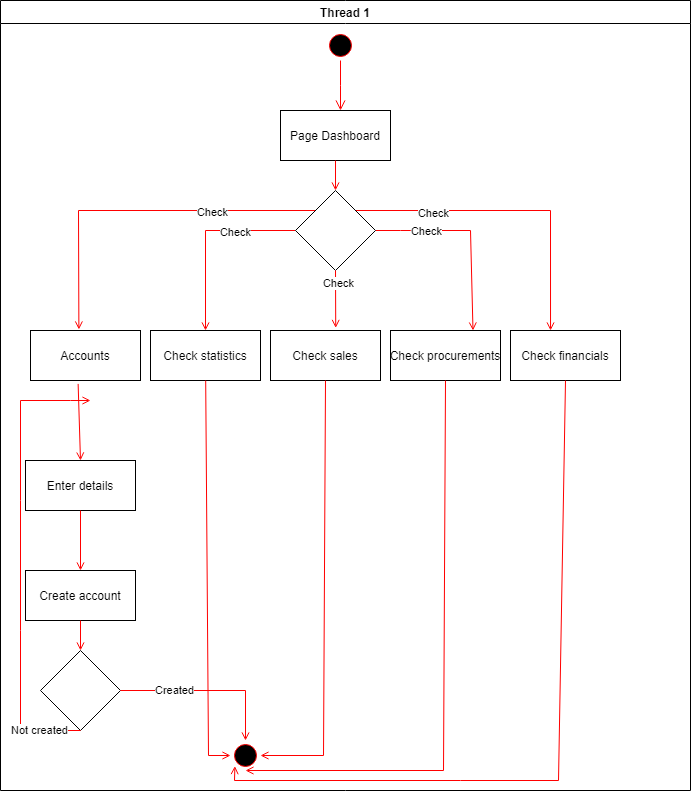

The diagram above was exported from draw.io. Its source (the exported page's mxGraphModel, read from the mxfile embedded in the PNG):
<mxGraphModel dx="1278" dy="552" grid="1" gridSize="10" guides="1" tooltips="1" connect="1" arrows="1" fold="1" page="1" pageScale="1" pageWidth="1169" pageHeight="826" background="#ffffff" math="0" shadow="0">
  <root>
    <mxCell id="0" />
    <mxCell id="1" parent="0" />
    <mxCell id="2" value="Thread 1" style="swimlane;whiteSpace=wrap" parent="1" vertex="1">
      <mxGeometry x="60" y="260" width="690" height="790" as="geometry" />
    </mxCell>
    <mxCell id="5" value="" style="ellipse;shape=startState;fillColor=#000000;strokeColor=#ff0000;" parent="2" vertex="1">
      <mxGeometry x="325" y="30" width="30" height="30" as="geometry" />
    </mxCell>
    <mxCell id="6" value="" style="edgeStyle=elbowEdgeStyle;elbow=horizontal;verticalAlign=bottom;endArrow=open;endSize=8;strokeColor=#FF0000;endFill=1;rounded=0" parent="2" source="5" target="7" edge="1">
      <mxGeometry x="100" y="40" as="geometry">
        <mxPoint x="115" y="110" as="targetPoint" />
      </mxGeometry>
    </mxCell>
    <mxCell id="7" value="Page Dashboard" style="" parent="2" vertex="1">
      <mxGeometry x="280" y="110" width="110" height="50" as="geometry" />
    </mxCell>
    <mxCell id="8" value="Check statistics" style="" parent="2" vertex="1">
      <mxGeometry x="150" y="330" width="110" height="50" as="geometry" />
    </mxCell>
    <mxCell id="11" value="" style="endArrow=open;strokeColor=#FF0000;endFill=1;rounded=0" parent="2" source="8" target="hM1_TX2voi4TfQF73AAS-41" edge="1">
      <mxGeometry relative="1" as="geometry">
        <mxPoint x="250" y="710" as="targetPoint" />
        <Array as="points">
          <mxPoint x="208" y="755" />
        </Array>
      </mxGeometry>
    </mxCell>
    <mxCell id="hM1_TX2voi4TfQF73AAS-41" value="" style="ellipse;shape=startState;fillColor=#000000;strokeColor=#ff0000;direction=south;" parent="2" vertex="1">
      <mxGeometry x="230" y="740" width="30" height="30" as="geometry" />
    </mxCell>
    <mxCell id="hM1_TX2voi4TfQF73AAS-50" value="" style="endArrow=open;strokeColor=#FF0000;endFill=1;rounded=0;exitX=0.5;exitY=1;exitDx=0;exitDy=0;entryX=0.5;entryY=0;entryDx=0;entryDy=0;" parent="2" source="7" target="D963D9W5c3136PawLe7h-11" edge="1">
      <mxGeometry relative="1" as="geometry">
        <mxPoint x="240" y="190" as="sourcePoint" />
        <mxPoint x="337" y="190" as="targetPoint" />
      </mxGeometry>
    </mxCell>
    <mxCell id="hM1_TX2voi4TfQF73AAS-56" value="Accounts" style="" parent="2" vertex="1">
      <mxGeometry x="30" y="330" width="110" height="50" as="geometry" />
    </mxCell>
    <mxCell id="hM1_TX2voi4TfQF73AAS-55" value="" style="endArrow=open;strokeColor=#FF0000;endFill=1;rounded=0;exitX=0;exitY=0;exitDx=0;exitDy=0;entryX=0.44;entryY=-0.02;entryDx=0;entryDy=0;entryPerimeter=0;" parent="2" source="D963D9W5c3136PawLe7h-11" target="hM1_TX2voi4TfQF73AAS-56" edge="1">
      <mxGeometry relative="1" as="geometry">
        <mxPoint x="80.16000000000008" y="236.20000000000005" as="sourcePoint" />
        <mxPoint x="79" y="320" as="targetPoint" />
        <Array as="points">
          <mxPoint x="78" y="210" />
        </Array>
      </mxGeometry>
    </mxCell>
    <mxCell id="D963D9W5c3136PawLe7h-14" value="Check" style="edgeLabel;html=1;align=center;verticalAlign=middle;resizable=0;points=[];" vertex="1" connectable="0" parent="hM1_TX2voi4TfQF73AAS-55">
      <mxGeometry x="-0.4157" y="1" relative="1" as="geometry">
        <mxPoint as="offset" />
      </mxGeometry>
    </mxCell>
    <mxCell id="hM1_TX2voi4TfQF73AAS-57" value="Check sales" style="" parent="2" vertex="1">
      <mxGeometry x="270" y="330" width="110" height="50" as="geometry" />
    </mxCell>
    <mxCell id="hM1_TX2voi4TfQF73AAS-52" value="" style="endArrow=open;strokeColor=#FF0000;endFill=1;rounded=0;exitX=0;exitY=0.5;exitDx=0;exitDy=0;entryX=0.5;entryY=0;entryDx=0;entryDy=0;" parent="2" target="8" edge="1" source="D963D9W5c3136PawLe7h-11">
      <mxGeometry relative="1" as="geometry">
        <mxPoint x="285" y="235" as="sourcePoint" />
        <mxPoint x="260" y="230" as="targetPoint" />
        <Array as="points">
          <mxPoint x="205" y="230" />
        </Array>
      </mxGeometry>
    </mxCell>
    <mxCell id="D963D9W5c3136PawLe7h-15" value="Check" style="edgeLabel;html=1;align=center;verticalAlign=middle;resizable=0;points=[];" vertex="1" connectable="0" parent="hM1_TX2voi4TfQF73AAS-52">
      <mxGeometry x="-0.3579" y="1" relative="1" as="geometry">
        <mxPoint as="offset" />
      </mxGeometry>
    </mxCell>
    <mxCell id="hM1_TX2voi4TfQF73AAS-58" value="Check procurements" style="" parent="2" vertex="1">
      <mxGeometry x="390" y="330" width="110" height="50" as="geometry" />
    </mxCell>
    <mxCell id="hM1_TX2voi4TfQF73AAS-53" value="" style="endArrow=open;strokeColor=#FF0000;endFill=1;rounded=0;exitX=1;exitY=0.5;exitDx=0;exitDy=0;entryX=0.75;entryY=0;entryDx=0;entryDy=0;" parent="2" target="hM1_TX2voi4TfQF73AAS-58" edge="1" source="D963D9W5c3136PawLe7h-11">
      <mxGeometry relative="1" as="geometry">
        <mxPoint x="412" y="237" as="sourcePoint" />
        <mxPoint x="470" y="320" as="targetPoint" />
        <Array as="points">
          <mxPoint x="400" y="230" />
          <mxPoint x="410" y="230" />
          <mxPoint x="470" y="230" />
        </Array>
      </mxGeometry>
    </mxCell>
    <mxCell id="D963D9W5c3136PawLe7h-16" value="Check" style="edgeLabel;html=1;align=center;verticalAlign=middle;resizable=0;points=[];" vertex="1" connectable="0" parent="hM1_TX2voi4TfQF73AAS-53">
      <mxGeometry x="-0.4873" relative="1" as="geometry">
        <mxPoint as="offset" />
      </mxGeometry>
    </mxCell>
    <mxCell id="hM1_TX2voi4TfQF73AAS-59" value="Check financials" style="" parent="2" vertex="1">
      <mxGeometry x="510" y="330" width="110" height="50" as="geometry" />
    </mxCell>
    <mxCell id="hM1_TX2voi4TfQF73AAS-60" value="Enter details" style="" parent="2" vertex="1">
      <mxGeometry x="25" y="460" width="110" height="50" as="geometry" />
    </mxCell>
    <mxCell id="hM1_TX2voi4TfQF73AAS-61" value="" style="endArrow=open;strokeColor=#FF0000;endFill=1;rounded=0;exitX=0.433;exitY=1.068;exitDx=0;exitDy=0;exitPerimeter=0;entryX=0.5;entryY=0;entryDx=0;entryDy=0;" parent="2" source="hM1_TX2voi4TfQF73AAS-56" target="hM1_TX2voi4TfQF73AAS-60" edge="1">
      <mxGeometry relative="1" as="geometry">
        <mxPoint x="90" y="430" as="sourcePoint" />
        <mxPoint x="78" y="440" as="targetPoint" />
      </mxGeometry>
    </mxCell>
    <mxCell id="hM1_TX2voi4TfQF73AAS-54" value="" style="endArrow=open;strokeColor=#FF0000;endFill=1;rounded=0;entryX=0.364;entryY=0;entryDx=0;entryDy=0;entryPerimeter=0;exitX=1;exitY=0;exitDx=0;exitDy=0;" parent="2" source="D963D9W5c3136PawLe7h-11" target="hM1_TX2voi4TfQF73AAS-59" edge="1">
      <mxGeometry relative="1" as="geometry">
        <mxPoint x="549.3800000000001" y="236.5999999999999" as="sourcePoint" />
        <mxPoint x="710" y="190" as="targetPoint" />
        <Array as="points">
          <mxPoint x="550" y="210" />
        </Array>
      </mxGeometry>
    </mxCell>
    <mxCell id="D963D9W5c3136PawLe7h-13" value="Check" style="edgeLabel;html=1;align=center;verticalAlign=middle;resizable=0;points=[];" vertex="1" connectable="0" parent="hM1_TX2voi4TfQF73AAS-54">
      <mxGeometry x="-0.5111" y="-2" relative="1" as="geometry">
        <mxPoint as="offset" />
      </mxGeometry>
    </mxCell>
    <mxCell id="hM1_TX2voi4TfQF73AAS-62" value="Create account" style="" parent="2" vertex="1">
      <mxGeometry x="25" y="570" width="110" height="50" as="geometry" />
    </mxCell>
    <mxCell id="hM1_TX2voi4TfQF73AAS-63" value="" style="endArrow=open;strokeColor=#FF0000;endFill=1;rounded=0;exitX=0.5;exitY=1;exitDx=0;exitDy=0;entryX=0.5;entryY=0;entryDx=0;entryDy=0;" parent="2" source="hM1_TX2voi4TfQF73AAS-60" target="hM1_TX2voi4TfQF73AAS-62" edge="1">
      <mxGeometry relative="1" as="geometry">
        <mxPoint x="80" y="520" as="sourcePoint" />
        <mxPoint x="80" y="550" as="targetPoint" />
      </mxGeometry>
    </mxCell>
    <mxCell id="hM1_TX2voi4TfQF73AAS-64" value="" style="rhombus;whiteSpace=wrap;html=1;" parent="2" vertex="1">
      <mxGeometry x="40" y="650" width="80" height="80" as="geometry" />
    </mxCell>
    <mxCell id="hM1_TX2voi4TfQF73AAS-65" value="" style="endArrow=open;strokeColor=#FF0000;endFill=1;rounded=0;exitX=0.5;exitY=1;exitDx=0;exitDy=0;entryX=0.5;entryY=0;entryDx=0;entryDy=0;" parent="2" source="hM1_TX2voi4TfQF73AAS-62" target="hM1_TX2voi4TfQF73AAS-64" edge="1">
      <mxGeometry relative="1" as="geometry">
        <mxPoint x="270" y="620" as="sourcePoint" />
        <mxPoint x="80" y="660" as="targetPoint" />
      </mxGeometry>
    </mxCell>
    <mxCell id="hM1_TX2voi4TfQF73AAS-66" value="" style="endArrow=open;strokeColor=#FF0000;endFill=1;rounded=0;exitX=1;exitY=0.5;exitDx=0;exitDy=0;entryX=0;entryY=0.5;entryDx=0;entryDy=0;" parent="2" source="hM1_TX2voi4TfQF73AAS-64" target="hM1_TX2voi4TfQF73AAS-41" edge="1">
      <mxGeometry relative="1" as="geometry">
        <mxPoint x="170" y="700" as="sourcePoint" />
        <mxPoint x="170" y="710" as="targetPoint" />
        <Array as="points">
          <mxPoint x="245" y="690" />
        </Array>
      </mxGeometry>
    </mxCell>
    <mxCell id="hM1_TX2voi4TfQF73AAS-67" value="Created" style="edgeLabel;html=1;align=center;verticalAlign=middle;resizable=0;points=[];" parent="hM1_TX2voi4TfQF73AAS-66" vertex="1" connectable="0">
      <mxGeometry x="-0.3935" y="1" relative="1" as="geometry">
        <mxPoint as="offset" />
      </mxGeometry>
    </mxCell>
    <mxCell id="hM1_TX2voi4TfQF73AAS-70" value="" style="endArrow=open;strokeColor=#FF0000;endFill=1;rounded=0;exitX=0.5;exitY=1;exitDx=0;exitDy=0;entryX=0.5;entryY=0;entryDx=0;entryDy=0;" parent="2" source="hM1_TX2voi4TfQF73AAS-57" target="hM1_TX2voi4TfQF73AAS-41" edge="1">
      <mxGeometry relative="1" as="geometry">
        <mxPoint x="323" y="390" as="sourcePoint" />
        <mxPoint x="270" y="760" as="targetPoint" />
        <Array as="points">
          <mxPoint x="323" y="755" />
        </Array>
      </mxGeometry>
    </mxCell>
    <mxCell id="hM1_TX2voi4TfQF73AAS-98" value="" style="endArrow=open;strokeColor=#FF0000;endFill=1;rounded=0;exitX=0.5;exitY=1;exitDx=0;exitDy=0;entryX=1;entryY=0.5;entryDx=0;entryDy=0;" parent="2" source="hM1_TX2voi4TfQF73AAS-58" target="hM1_TX2voi4TfQF73AAS-41" edge="1">
      <mxGeometry relative="1" as="geometry">
        <mxPoint x="445" y="390" as="sourcePoint" />
        <mxPoint x="380" y="765" as="targetPoint" />
        <Array as="points">
          <mxPoint x="443" y="770" />
        </Array>
      </mxGeometry>
    </mxCell>
    <mxCell id="hM1_TX2voi4TfQF73AAS-99" value="" style="endArrow=open;strokeColor=#FF0000;endFill=1;rounded=0;exitX=0.5;exitY=1;exitDx=0;exitDy=0;entryX=1;entryY=1;entryDx=0;entryDy=0;" parent="2" source="hM1_TX2voi4TfQF73AAS-59" target="hM1_TX2voi4TfQF73AAS-41" edge="1">
      <mxGeometry relative="1" as="geometry">
        <mxPoint x="560" y="390" as="sourcePoint" />
        <mxPoint x="495" y="765" as="targetPoint" />
        <Array as="points">
          <mxPoint x="558" y="780" />
          <mxPoint x="460" y="780" />
          <mxPoint x="234" y="780" />
        </Array>
      </mxGeometry>
    </mxCell>
    <mxCell id="D963D9W5c3136PawLe7h-11" value="" style="rhombus;whiteSpace=wrap;html=1;" vertex="1" parent="2">
      <mxGeometry x="295" y="190" width="80" height="80" as="geometry" />
    </mxCell>
    <mxCell id="D963D9W5c3136PawLe7h-12" value="" style="endArrow=open;strokeColor=#FF0000;endFill=1;rounded=0;exitX=0.5;exitY=1;exitDx=0;exitDy=0;entryX=0.593;entryY=-0.052;entryDx=0;entryDy=0;entryPerimeter=0;" edge="1" parent="2" source="D963D9W5c3136PawLe7h-11" target="hM1_TX2voi4TfQF73AAS-57">
      <mxGeometry relative="1" as="geometry">
        <mxPoint x="310" y="280" as="sourcePoint" />
        <mxPoint x="332" y="320" as="targetPoint" />
        <Array as="points" />
      </mxGeometry>
    </mxCell>
    <mxCell id="D963D9W5c3136PawLe7h-17" value="Check" style="edgeLabel;html=1;align=center;verticalAlign=middle;resizable=0;points=[];" vertex="1" connectable="0" parent="D963D9W5c3136PawLe7h-12">
      <mxGeometry x="-0.5328" y="2" relative="1" as="geometry">
        <mxPoint as="offset" />
      </mxGeometry>
    </mxCell>
    <mxCell id="hM1_TX2voi4TfQF73AAS-68" value="" style="endArrow=open;strokeColor=#FF0000;endFill=1;rounded=0;exitX=0.5;exitY=1;exitDx=0;exitDy=0;" parent="1" source="hM1_TX2voi4TfQF73AAS-64" edge="1">
      <mxGeometry relative="1" as="geometry">
        <mxPoint x="70" y="950" as="sourcePoint" />
        <mxPoint x="150" y="660" as="targetPoint" />
        <Array as="points">
          <mxPoint x="80" y="990" />
          <mxPoint x="80" y="890" />
          <mxPoint x="80" y="760" />
          <mxPoint x="80" y="660" />
          <mxPoint x="130" y="660" />
        </Array>
      </mxGeometry>
    </mxCell>
    <mxCell id="D963D9W5c3136PawLe7h-20" value="Not created" style="edgeLabel;html=1;align=center;verticalAlign=middle;resizable=0;points=[];" vertex="1" connectable="0" parent="hM1_TX2voi4TfQF73AAS-68">
      <mxGeometry x="-0.8174" y="-1" relative="1" as="geometry">
        <mxPoint as="offset" />
      </mxGeometry>
    </mxCell>
  </root>
</mxGraphModel>